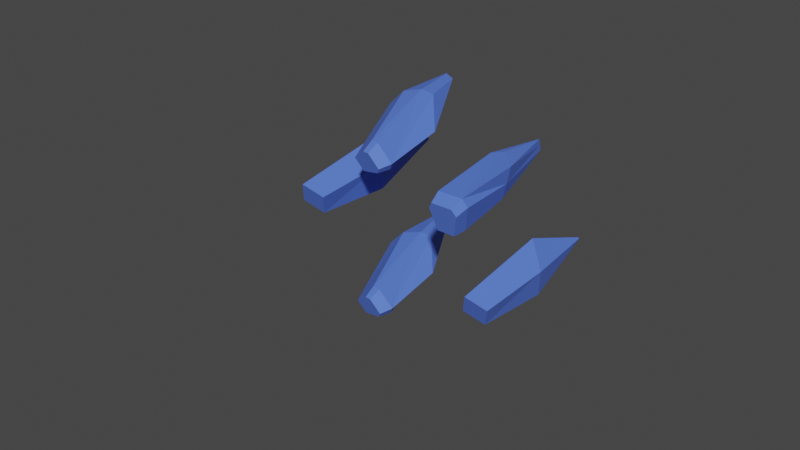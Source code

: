 # Source: EFFMON-1nun.blend  (saved by Blender 2.81.16; exported with 4.5.12 LTS)
import bpy
from mathutils import Matrix  # noqa: F401  (used for matrix-valued properties, if any)

bpy.ops.wm.read_factory_settings(use_empty=True)
scene = bpy.context.scene
scene.name = 'Scene'

# ---- collections
col_collection = bpy.data.collections.new('Collection'); scene.collection.children.link(col_collection)

# ---- materials (node trees are filled in below, after node groups)
mat_material_001 = bpy.data.materials.new('Material.001')
mat_material_001.use_transparent_shadow = False

# ---- material node trees
mat_material_001.use_nodes = True; mat_material_001.node_tree.nodes.clear()
_N = mat_material_001.node_tree.nodes; _L = mat_material_001.node_tree.links
n0 = _N.new('ShaderNodeOutputMaterial'); n0.name = 'Material Output'; n0.location = (300, 300)
n1 = _N.new('ShaderNodeBsdfPrincipled'); n1.name = 'Principled BSDF'; n1.location = (10, 300)
n1.distribution = 'GGX'
n1.subsurface_method = 'BURLEY'
n1.inputs[0].default_value = (0.09709, 0.1944, 0.8, 1.0)
n1.inputs[3].default_value = 1.45
n1.inputs[27].default_value = (0.0, 0.0, 0.0, 1.0)
n1.inputs[28].default_value = 1.0
_L.new(n1.outputs[0], n0.inputs[0])
n0.is_active_output = True

# ---- world
world_world = bpy.data.worlds.new('World'); scene.world = world_world
world_world.use_nodes = True; world_world.node_tree.nodes.clear()
_N = world_world.node_tree.nodes; _L = world_world.node_tree.links
n0 = _N.new('ShaderNodeOutputWorld'); n0.name = 'World Output'; n0.location = (300, 300)
n1 = _N.new('ShaderNodeBackground'); n1.name = 'Background'; n1.location = (10, 300)
n1.inputs[0].default_value = (0.05088, 0.05088, 0.05088, 1.0)
_L.new(n1.outputs[0], n0.inputs[0])
n0.is_active_output = True
world_world.color = (0.05088, 0.05088, 0.05088)
world_world.use_sun_shadow = False
world_world.sun_shadow_jitter_overblur = 0.0

# ---- meshes
me_cube_001 = bpy.data.meshes.new('Cube.001')
me_cube_001.from_pydata([(1.0, -10.83, -1.0)], [], [])
_uv = me_cube_001.uv_layers.new(name='UVMap')
_uv.uv.foreach_set('vector', [])
me_cube_001.use_remesh_fix_poles = True
me_cube_001.use_remesh_preserve_attributes = False
me_cube_001.use_mirror_vertex_groups = False
me_cube_001.update()
me_cube_007 = bpy.data.meshes.new('Cube.007')
me_cube_007.from_pydata([(-1.501, -0.3392, 2.071), (-1.116, -0.2354, 2.356), (-1.699, 0.4882, 1.605), (-1.378, 0.8587, 1.739), (-1.211, -0.5733, 1.532), (-0.7317, -0.5449, 1.643), (-1.453, 0.2898, 1.148), (-1.052, 0.5963, 1.135), (1.204, 1.734, 3.3), (0.3627, 2.672, 2.543), (0.471, 1.821, 1.467), (1.331, 0.7366, 2.039), (2.826, 3.397, 3.133), (2.89, 3.578, 3.09), (-1.595, -0.1163, 2.061), (-1.24, 0.05935, 2.343), (-1.2, -0.4343, 1.329), (-0.7181, -0.3611, 1.375), (0.733, 2.311, 3.09), (0.8922, 1.238, 1.713), (2.858, 3.488, 3.112), (2.959, 3.329, 2.904), (2.995, 3.193, 2.978), (2.977, 3.264, 2.939), (1.659, 1.761, 3.029), (0.04849, -2.238, 0.8365), (0.4174, -1.936, 1.086), (0.3704, -2.05, -0.3283), (0.8002, -1.713, -0.299), (0.4654, -2.952, 0.8365), (0.913, -2.784, 1.086), (0.7239, -2.655, -0.3283), (1.22, -2.432, -0.299), (3.244, 0.1534, 1.195), (3.072, 0.1423, -0.1186), (3.166, -1.094, -0.07336), (3.355, -1.294, 1.248), (5.515, 1.391, 0.8271), (5.952, 1.647, 0.4376), (0.04757, -2.074, 0.5796), (0.4163, -1.741, 0.7805), (0.6139, -3.043, 0.5796), (1.09, -2.893, 0.7805), (3.108, 0.3271, 0.5334), (3.251, -1.245, 0.5894), (5.733, 1.519, 0.6324), (5.682, 1.036, 0.5861), (5.557, 0.9455, 1.079), (5.624, 0.9915, 0.8223), (3.688, -0.01972, 1.232), (-3.19, 2.037, 0.1477), (2.712, 4.864, 0.007464), (-3.046, 2.473, -0.6856), (2.72, 4.888, -0.03884), (-2.643, 1.338, -0.1399), (2.713, 4.807, -0.01805), (-2.499, 1.773, -0.9732), (2.721, 4.831, -0.06436), (0.3138, 3.997, 0.8241), (0.5267, 4.473, -0.4126), (0.1501, 2.983, -0.9624), (-0.06282, 2.507, 0.2743), (-1.501, -0.3392, -3.624), (-1.116, -0.2354, -3.339), (-1.699, 0.4882, -4.09), (-1.378, 0.8587, -3.955), (-1.211, -0.5733, -4.163), (-0.7317, -0.5449, -4.051), (-1.453, 0.2898, -4.547), (-1.052, 0.5963, -4.56), (1.204, 1.734, -2.395), (0.3627, 2.672, -3.152), (0.471, 1.821, -4.228), (1.331, 0.7366, -3.656), (2.826, 3.397, -2.561), (2.89, 3.578, -2.605), (-1.595, -0.1163, -3.634), (-1.24, 0.05935, -3.352), (-1.2, -0.4343, -4.366), (-0.7181, -0.3611, -4.32), (0.733, 2.311, -2.605), (0.8922, 1.238, -3.981), (2.858, 3.488, -2.583), (2.959, 3.329, -2.79), (2.995, 3.193, -2.717), (2.977, 3.264, -2.756), (1.659, 1.761, -2.666), (1.112, -2.775, -2.685), (7.014, 0.05127, -2.825), (1.256, -2.34, -3.518), (7.022, 0.07547, -2.871), (1.659, -3.475, -2.972), (7.015, -0.005082, -2.851), (1.803, -3.039, -3.806), (7.023, 0.01913, -2.897), (4.616, -0.8153, -2.008), (4.829, -0.3394, -3.245), (4.452, -1.83, -3.795), (4.239, -2.306, -2.558)], [], [(14, 15, 3, 2), (2, 3, 7, 6), (16, 17, 5, 4), (4, 5, 1, 0), (14, 16, 4, 0), (17, 7, 10, 19), (8, 24, 22, 12), (15, 1, 8, 18), (1, 5, 11, 24, 8), (7, 3, 9, 10), (19, 10, 21, 23), (18, 8, 12, 20), (9, 18, 20, 13), (11, 19, 23, 22), (3, 15, 18, 9), (5, 17, 19, 11), (2, 6, 16, 14), (6, 7, 17, 16), (0, 1, 15, 14), (22, 24, 11), (22, 23, 20, 12), (23, 21, 13, 20), (10, 9, 13, 21), (39, 40, 28, 27), (27, 28, 32, 31), (41, 42, 30, 29), (29, 30, 26, 25), (39, 41, 29, 25), (42, 32, 35, 44), (33, 49, 47, 37), (40, 26, 33, 43), (26, 30, 36, 49, 33), (32, 28, 34, 35), (44, 35, 46, 48), (43, 33, 37, 45), (34, 43, 45, 38), (36, 44, 48, 47), (28, 40, 43, 34), (30, 42, 44, 36), (27, 31, 41, 39), (31, 32, 42, 41), (25, 26, 40, 39), (47, 49, 36), (47, 48, 45, 37), (48, 46, 38, 45), (35, 34, 38, 46), (58, 51, 53, 59), (59, 53, 57, 60), (60, 57, 55, 61), (61, 55, 51, 58), (52, 56, 54, 50), (57, 53, 51, 55), (54, 61, 58, 50), (56, 60, 61, 54), (52, 59, 60, 56), (50, 58, 59, 52), (76, 77, 65, 64), (64, 65, 69, 68), (78, 79, 67, 66), (66, 67, 63, 62), (76, 78, 66, 62), (79, 69, 72, 81), (70, 86, 84, 74), (77, 63, 70, 80), (63, 67, 73, 86, 70), (69, 65, 71, 72), (81, 72, 83, 85), (80, 70, 74, 82), (71, 80, 82, 75), (73, 81, 85, 84), (65, 77, 80, 71), (67, 79, 81, 73), (64, 68, 78, 76), (68, 69, 79, 78), (62, 63, 77, 76), (84, 86, 73), (84, 85, 82, 74), (85, 83, 75, 82), (72, 71, 75, 83), (95, 88, 90, 96), (96, 90, 94, 97), (97, 94, 92, 98), (98, 92, 88, 95), (89, 93, 91, 87), (94, 90, 88, 92), (91, 98, 95, 87), (93, 97, 98, 91), (89, 96, 97, 93), (87, 95, 96, 89)])
_uv = me_cube_007.uv_layers.new(name='UVMap')
_uv.uv.foreach_set('vector', [0.375, 0.125, 0.625, 0.125, 0.625, 0.25, 0.375, 0.25, 0.375, 0.25, 0.625, 0.25, 0.625, 0.5, 0.375, 0.5, 0.375, 0.625, 0.625, 0.625, 0.625, 0.75, 0.375, 0.75, 0.375, 0.75, 0.625, 0.75, 0.625, 1.0, 0.375, 1.0, 0.125, 0.625, 0.375, 0.625, 0.375, 0.75, 0.125, 0.75, 0.625, 0.625, 0.625, 0.5, 0.625, 0.5, 0.625, 0.625, 0.625, 1.0, 0.625, 0.9209, 0.625, 0.9187, 0.625, 1.0, 0.625, 0.125, 0.625, 0.0, 0.625, 0.0, 0.625, 0.125, 0.625, 1.0, 0.625, 0.75, 0.625, 0.75, 0.625, 0.9209, 0.625, 1.0, 0.625, 0.5, 0.625, 0.25, 0.625, 0.25, 0.625, 0.5, 0.625, 0.625, 0.625, 0.5, 0.625, 0.5, 0.625, 0.625, 0.625, 0.125, 0.625, 0.0, 0.625, 0.0, 0.625, 0.125, 0.625, 0.25, 0.625, 0.125, 0.625, 0.125, 0.625, 0.25, 0.625, 0.75, 0.625, 0.625, 0.625, 0.625, 0.625, 0.75, 0.625, 0.25, 0.625, 0.125, 0.625, 0.125, 0.625, 0.25, 0.625, 0.75, 0.625, 0.625, 0.625, 0.625, 0.625, 0.75, 0.125, 0.5, 0.375, 0.5, 0.375, 0.625, 0.125, 0.625, 0.375, 0.5, 0.625, 0.5, 0.625, 0.625, 0.375, 0.625, 0.375, 0.0, 0.625, 0.0, 0.625, 0.125, 0.375, 0.125, 0.625, 0.9187, 0.625, 0.9209, 0.625, 0.75, 0.625, 0.75, 0.625, 0.625, 0.625, 0.625, 0.625, 0.75, 0.625, 0.625, 0.625, 0.5, 0.625, 0.5, 0.625, 0.625, 0.625, 0.5, 0.625, 0.25, 0.625, 0.5, 0.625, 0.5, 0.375, 0.125, 0.625, 0.125, 0.625, 0.25, 0.375, 0.25, 0.375, 0.25, 0.625, 0.25, 0.625, 0.5, 0.375, 0.5, 0.375, 0.625, 0.625, 0.625, 0.625, 0.75, 0.375, 0.75, 0.375, 0.75, 0.625, 0.75, 0.625, 1.0, 0.375, 1.0, 0.125, 0.625, 0.375, 0.625, 0.375, 0.75, 0.125, 0.75, 0.625, 0.625, 0.625, 0.5, 0.625, 0.5, 0.625, 0.625, 0.625, 1.0, 0.625, 0.9209, 0.625, 0.9187, 0.625, 1.0, 0.625, 0.125, 0.625, 0.0, 0.625, 0.0, 0.625, 0.125, 0.625, 1.0, 0.625, 0.75, 0.625, 0.75, 0.625, 0.9209, 0.625, 1.0, 0.625, 0.5, 0.625, 0.25, 0.625, 0.25, 0.625, 0.5, 0.625, 0.625, 0.625, 0.5, 0.625, 0.5, 0.625, 0.625, 0.625, 0.125, 0.625, 0.0, 0.625, 0.0, 0.625, 0.125, 0.625, 0.25, 0.625, 0.125, 0.625, 0.125, 0.625, 0.25, 0.625, 0.75, 0.625, 0.625, 0.625, 0.625, 0.625, 0.75, 0.625, 0.25, 0.625, 0.125, 0.625, 0.125, 0.625, 0.25, 0.625, 0.75, 0.625, 0.625, 0.625, 0.625, 0.625, 0.75, 0.125, 0.5, 0.375, 0.5, 0.375, 0.625, 0.125, 0.625, 0.375, 0.5, 0.625, 0.5, 0.625, 0.625, 0.375, 0.625, 0.375, 0.0, 0.625, 0.0, 0.625, 0.125, 0.375, 0.125, 0.625, 0.9187, 0.625, 0.9209, 0.625, 0.75, 0.625, 0.75, 0.625, 0.625, 0.625, 0.625, 0.625, 0.75, 0.625, 0.625, 0.625, 0.5, 0.625, 0.5, 0.625, 0.625, 0.625, 0.5, 0.625, 0.25, 0.625, 0.5, 0.625, 0.5, 0.5167, 0.0, 0.625, 0.0, 0.625, 0.25, 0.5167, 0.25, 0.5167, 0.25, 0.625, 0.25, 0.625, 0.5, 0.5167, 0.5, 0.5167, 0.5, 0.625, 0.5, 0.625, 0.75, 0.5167, 0.75, 0.5167, 0.75, 0.625, 0.75, 0.625, 1.0, 0.5167, 1.0, 0.125, 0.5, 0.375, 0.5, 0.375, 0.75, 0.125, 0.75, 0.625, 0.5, 0.875, 0.5, 0.875, 0.75, 0.625, 0.75, 0.375, 0.75, 0.5167, 0.75, 0.5167, 1.0, 0.375, 1.0, 0.375, 0.5, 0.5167, 0.5, 0.5167, 0.75, 0.375, 0.75, 0.375, 0.25, 0.5167, 0.25, 0.5167, 0.5, 0.375, 0.5, 0.375, 0.0, 0.5167, 0.0, 0.5167, 0.25, 0.375, 0.25, 0.375, 0.125, 0.625, 0.125, 0.625, 0.25, 0.375, 0.25, 0.375, 0.25, 0.625, 0.25, 0.625, 0.5, 0.375, 0.5, 0.375, 0.625, 0.625, 0.625, 0.625, 0.75, 0.375, 0.75, 0.375, 0.75, 0.625, 0.75, 0.625, 1.0, 0.375, 1.0, 0.125, 0.625, 0.375, 0.625, 0.375, 0.75, 0.125, 0.75, 0.625, 0.625, 0.625, 0.5, 0.625, 0.5, 0.625, 0.625, 0.625, 1.0, 0.625, 0.9209, 0.625, 0.9187, 0.625, 1.0, 0.625, 0.125, 0.625, 0.0, 0.625, 0.0, 0.625, 0.125, 0.625, 1.0, 0.625, 0.75, 0.625, 0.75, 0.625, 0.9209, 0.625, 1.0, 0.625, 0.5, 0.625, 0.25, 0.625, 0.25, 0.625, 0.5, 0.625, 0.625, 0.625, 0.5, 0.625, 0.5, 0.625, 0.625, 0.625, 0.125, 0.625, 0.0, 0.625, 0.0, 0.625, 0.125, 0.625, 0.25, 0.625, 0.125, 0.625, 0.125, 0.625, 0.25, 0.625, 0.75, 0.625, 0.625, 0.625, 0.625, 0.625, 0.75, 0.625, 0.25, 0.625, 0.125, 0.625, 0.125, 0.625, 0.25, 0.625, 0.75, 0.625, 0.625, 0.625, 0.625, 0.625, 0.75, 0.125, 0.5, 0.375, 0.5, 0.375, 0.625, 0.125, 0.625, 0.375, 0.5, 0.625, 0.5, 0.625, 0.625, 0.375, 0.625, 0.375, 0.0, 0.625, 0.0, 0.625, 0.125, 0.375, 0.125, 0.625, 0.9187, 0.625, 0.9209, 0.625, 0.75, 0.625, 0.75, 0.625, 0.625, 0.625, 0.625, 0.625, 0.75, 0.625, 0.625, 0.625, 0.5, 0.625, 0.5, 0.625, 0.625, 0.625, 0.5, 0.625, 0.25, 0.625, 0.5, 0.625, 0.5, 0.5167, 0.0, 0.625, 0.0, 0.625, 0.25, 0.5167, 0.25, 0.5167, 0.25, 0.625, 0.25, 0.625, 0.5, 0.5167, 0.5, 0.5167, 0.5, 0.625, 0.5, 0.625, 0.75, 0.5167, 0.75, 0.5167, 0.75, 0.625, 0.75, 0.625, 1.0, 0.5167, 1.0, 0.125, 0.5, 0.375, 0.5, 0.375, 0.75, 0.125, 0.75, 0.625, 0.5, 0.875, 0.5, 0.875, 0.75, 0.625, 0.75, 0.375, 0.75, 0.5167, 0.75, 0.5167, 1.0, 0.375, 1.0, 0.375, 0.5, 0.5167, 0.5, 0.5167, 0.75, 0.375, 0.75, 0.375, 0.25, 0.5167, 0.25, 0.5167, 0.5, 0.375, 0.5, 0.375, 0.0, 0.5167, 0.0, 0.5167, 0.25, 0.375, 0.25])
me_cube_007.materials.append(mat_material_001)
me_cube_007.use_remesh_fix_poles = True
me_cube_007.use_remesh_preserve_attributes = False
me_cube_007.use_mirror_vertex_groups = False
me_cube_007.update()

# ---- objects
ob_cube = bpy.data.objects.new('Cube', me_cube_001)
ob_cube_005 = bpy.data.objects.new('Cube.005', me_cube_007)

# ---- transforms, parenting, visibility, modifiers, constraints
ob_cube.location = (0.0, 0.0, 0.0)
ob_cube.lineart.crease_threshold = 0.0
ob_cube_005.location = (-1.396, -1.927, -0.04512)
ob_cube_005.rotation_euler = (0.0, -0.0, 1.042)
ob_cube_005.scale = (0.8823, 0.8823, 0.8823)
ob_cube_005.lineart.crease_threshold = 0.0

# ---- collection membership
col_collection.objects.link(ob_cube)
col_collection.objects.link(ob_cube_005)

# ---- scene / render settings (as saved in the file)
scene.frame_start = 1; scene.frame_end = 250; scene.frame_set(1)
scene.render.engine = 'BLENDER_EEVEE_NEXT'
scene.cycles.use_denoising = False
scene.cycles.samples = 128
scene.cycles.sampling_pattern = 'TABULATED_SOBOL'
scene.cycles.use_adaptive_sampling = False
scene.cycles.use_light_tree = False
scene.view_settings.view_transform = 'Filmic'
bpy.context.view_layer.update()

# ---- added for rendering (the .blend has no active camera and no usable light): camera, sun
cam_auto = bpy.data.cameras.new('AutoCamera')
cam_auto.lens = 50.0
cam_auto.sensor_width = 36.0
cam_auto.clip_end = 1000.0
ob_auto_camera = bpy.data.objects.new('AutoCamera', cam_auto)
scene.collection.objects.link(ob_auto_camera)
ob_auto_camera.location = (18.2601, -25.8224, 14.8716)
ob_auto_camera.rotation_euler = (1.09748, -7.21219e-08, 0.694738)
scene.camera = ob_auto_camera
light_auto_sun = bpy.data.lights.new('AutoSun', 'SUN')
light_auto_sun.energy = 3.0
light_auto_sun.angle = 0.0523599
ob_auto_sun = bpy.data.objects.new('AutoSun', light_auto_sun)
scene.collection.objects.link(ob_auto_sun)
ob_auto_sun.rotation_euler = (0.872665, 0.174533, 0.523599)
bpy.context.view_layer.update()
